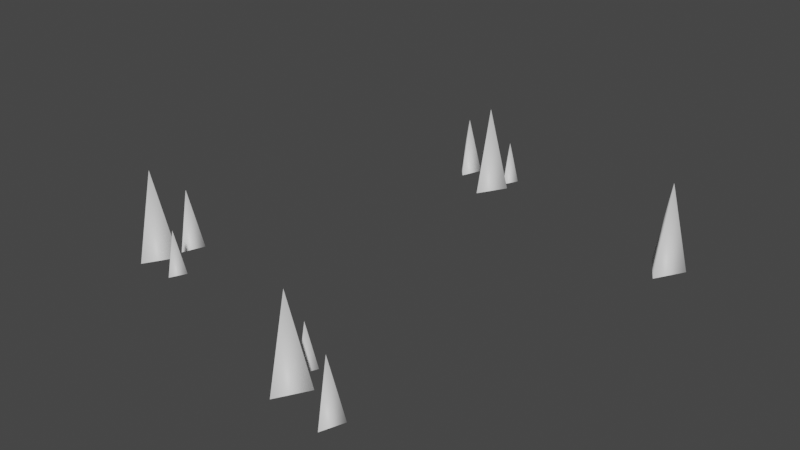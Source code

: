 # Source: around_house_tree.blend  (saved by Blender 2.93.20; exported with 4.5.12 LTS)
import bpy
from mathutils import Matrix  # noqa: F401  (used for matrix-valued properties, if any)

bpy.ops.wm.read_factory_settings(use_empty=True)
scene = bpy.context.scene
scene.name = 'Scene'

# ---- collections
col_collection = bpy.data.collections.new('Collection'); scene.collection.children.link(col_collection)

# ---- materials (node trees are filled in below, after node groups)
mat_stone__4__lambert2 = bpy.data.materials.new('Stone__4__lambert2')
mat_stone__4__lambert2.use_transparent_shadow = False

# ---- material node trees
mat_stone__4__lambert2.use_nodes = True; mat_stone__4__lambert2.node_tree.nodes.clear()
_N = mat_stone__4__lambert2.node_tree.nodes; _L = mat_stone__4__lambert2.node_tree.links
n0 = _N.new('ShaderNodeBsdfPrincipled'); n0.name = 'Principled BSDF'; n0.location = (10, 300)
n0.distribution = 'GGX'
n0.subsurface_method = 'BURLEY'
n0.inputs[3].default_value = 1.45
n0.inputs[27].default_value = (0.0, 0.0, 0.0, 1.0)
n0.inputs[28].default_value = 1.0
n1 = _N.new('ShaderNodeOutputMaterial'); n1.name = 'Material Output'; n1.location = (300, 300)
_L.new(n0.outputs[0], n1.inputs[0])
n1.is_active_output = True

# ---- world
world_world = bpy.data.worlds.new('World'); scene.world = world_world
world_world.use_nodes = True; world_world.node_tree.nodes.clear()
_N = world_world.node_tree.nodes; _L = world_world.node_tree.links
n0 = _N.new('ShaderNodeOutputWorld'); n0.name = 'World Output'; n0.location = (300, 300)
n1 = _N.new('ShaderNodeBackground'); n1.name = 'Background'; n1.location = (10, 300)
n1.inputs[0].default_value = (0.05088, 0.05088, 0.05088, 1.0)
_L.new(n1.outputs[0], n0.inputs[0])
n0.is_active_output = True
world_world.color = (0.05088, 0.05088, 0.05088)
world_world.use_sun_shadow = False
world_world.sun_shadow_jitter_overblur = 0.0

# ---- meshes
me_object012_001 = bpy.data.meshes.new('Object012.001')
me_object012_001.from_pydata([(30.99, 0.0, -39.16), (23.53, 0.0, -39.16), (27.26, 18.75, -37.01), (27.26, 0.0, -32.71), (-17.76, 0.0, -48.33), (-25.21, 0.0, -48.33), (-21.48, 18.75, -46.18), (-21.48, 0.0, -41.87), (-27.92, 0.0, -52.29), (-32.9, 0.0, -51.41), (-30.16, 12.72, -50.41), (-29.65, 0.0, -47.54), (-18.0, 0.0, -52.97), (-21.71, 0.0, -52.64), (-19.76, 9.354, -51.74), (-19.57, 0.0, -49.6), (-48.92, 0.0, 13.65), (-53.9, 0.0, 14.52), (-51.15, 12.72, 15.52), (-50.65, 0.0, 18.4), (-49.44, 0.0, 20.14), (-56.89, 0.0, 20.14), (-53.17, 18.75, 22.3), (-53.17, 0.0, 26.6), (2.423, 0.0, 35.41), (-5.029, 0.0, 35.41), (-1.303, 18.75, 37.56), (-1.303, 0.0, 41.86), (-1.13, 0.0, 30.55), (-4.834, 0.0, 30.87), (-2.888, 9.354, 31.78), (-2.701, 0.0, 33.92), (12.3, 0.0, 38.37), (7.32, 0.0, 39.25), (10.06, 12.72, 40.24), (10.57, 0.0, 43.12), (-43.08, 0.0, 23.35), (-46.78, 0.0, 23.67), (-44.84, 9.354, 24.58), (-44.65, 0.0, 26.72)], [], [(0, 1, 2), (1, 3, 2), (3, 0, 2), (4, 5, 6), (5, 7, 6), (7, 4, 6), (8, 9, 10), (9, 11, 10), (11, 8, 10), (12, 13, 14), (13, 15, 14), (15, 12, 14), (16, 17, 18), (17, 19, 18), (19, 16, 18), (20, 21, 22), (21, 23, 22), (23, 20, 22), (24, 25, 26), (25, 27, 26), (27, 24, 26), (28, 29, 30), (29, 31, 30), (31, 28, 30), (32, 33, 34), (33, 35, 34), (35, 32, 34), (36, 37, 38), (37, 39, 38), (39, 36, 38)])
_uv = me_object012_001.uv_layers.new(name='UVMap')
_uv.uv.foreach_set('vector', [0.6522, 0.3402, 0.5232, 0.3148, 0.6522, 0.0, 0.3893, 0.3592, 0.5183, 0.3338, 0.5183, 0.674, 0.6546, 0.674, 0.5232, 0.674, 0.589, 0.3402, 0.5232, 0.3338, 0.3918, 0.3338, 0.4575, 0.0, 0.0, 0.02539, 0.1289, 0.0, 0.1289, 0.3402, 0.3918, 0.3338, 0.2604, 0.3338, 0.3261, 0.0, 0.4767, 0.9048, 0.3893, 0.8876, 0.4767, 0.674, 0.218, 0.9005, 0.1289, 0.9005, 0.1734, 0.674, 0.7861, 0.5838, 0.8734, 0.5667, 0.8734, 0.7974, 1.0, 0.1698, 0.9355, 0.157, 1.0, 0.0, 0.8709, 0.1825, 0.9355, 0.1698, 0.9355, 0.3395, 0.9392, 0.7332, 0.8734, 0.7332, 0.9063, 0.5667, 0.3469, 0.8941, 0.2579, 0.8941, 0.3024, 0.6676, 0.871, 0.2308, 0.7836, 0.2136, 0.871, 0.0, 0.8751, 0.5667, 0.7861, 0.5667, 0.8306, 0.3402, 0.2579, 0.674, 0.1289, 0.6486, 0.2579, 0.3338, 0.2604, 0.3338, 0.1289, 0.3338, 0.1947, 0.0, 0.7836, 0.3338, 0.6522, 0.3338, 0.7179, 0.0, 0.0, 0.3656, 0.1289, 0.3402, 0.1289, 0.6804, 0.3893, 0.6676, 0.2579, 0.6676, 0.3236, 0.3338, 0.7861, 0.674, 0.6546, 0.674, 0.7204, 0.3402, 0.9396, 0.51, 0.8751, 0.4972, 0.9396, 0.3402, 0.6996, 0.6868, 0.7641, 0.674, 0.7641, 0.8438, 0.8518, 0.964, 0.7861, 0.964, 0.819, 0.7974, 0.6122, 0.6912, 0.6996, 0.674, 0.6996, 0.9048, 0.6122, 0.9005, 0.5232, 0.9005, 0.5677, 0.674, 0.08902, 0.9069, 0.0, 0.9069, 0.04449, 0.6804, 1.0, 0.3395, 0.9355, 0.3268, 1.0, 0.1698, 0.871, 0.01274, 0.9355, 0.0, 0.9355, 0.1698, 0.9392, 0.8998, 0.8734, 0.8998, 0.9063, 0.7332])
me_object012_001.materials.append(mat_stone__4__lambert2)
me_object012_001.use_remesh_fix_poles = True
me_object012_001.use_remesh_preserve_attributes = False
me_object012_001.update()
me_object012_001.normals_split_custom_set([tuple(v) for v in zip(*[iter([0.8521, 0.1785, -0.492, -0.8521, 0.1785, -0.492, 7.318e-05, 1.0, 9.606e-06, -0.8521, 0.1785, -0.492, -2.092e-05, 0.1786, 0.9839, 6.479e-05, 1.0, 8.16e-05, 2.081e-05, 0.1785, 0.9839, 0.8521, 0.1785, -0.492, -4.861e-05, 1.0, 5.363e-05, 0.8521, 0.1785, -0.492, -0.8521, 0.1785, -0.492, 7.33e-05, 1.0, 1.507e-05, -0.8521, 0.1785, -0.492, 2.065e-05, 0.1785, 0.9839, 6.433e-05, 1.0, 8.355e-05, -2.067e-05, 0.1785, 0.9839, 0.8521, 0.1785, -0.492, -4.835e-05, 1.0, 5.564e-05, 0.7537, 0.1785, -0.6325, -0.9246, 0.1785, -0.3365, -9.99e-05, 1.0, 3.559e-05, -0.9246, 0.1785, -0.3365, 0.1709, 0.1785, 0.969, -3.616e-05, 1.0, -6.406e-05, 0.1709, 0.1785, 0.969, 0.7537, 0.1785, -0.6325, -3.361e-05, 1.0, 6.582e-05, 0.806, 0.1785, -0.5644, -0.8917, 0.1787, -0.4158, 6.779e-05, 1.0, 8.47e-06, -0.8917, 0.1787, -0.4158, 0.08577, 0.1785, 0.9802, 6.19e-05, 1.0, 7.662e-05, 0.0858, 0.1785, 0.9802, 0.806, 0.1785, -0.5644, -4.738e-05, 1.0, 5.764e-05, 0.7537, 0.1785, -0.6325, -0.9246, 0.1785, -0.3365, 7.254e-05, 1.0, 4.388e-06, -0.9246, 0.1785, -0.3365, 0.1709, 0.1785, 0.969, -3.785e-05, 1.0, -6.34e-05, 0.1709, 0.1785, 0.969, 0.7537, 0.1785, -0.6325, 2.018e-05, 1.0, -0.0001018, 0.8521, 0.1785, -0.492, -0.8521, 0.1785, -0.492, -0.0001041, 1.0, 1.276e-05, -0.8521, 0.1785, -0.492, 2.089e-05, 0.1785, 0.9839, 6.468e-05, 1.0, 8.327e-05, 2.067e-05, 0.1785, 0.9839, 0.8521, 0.1785, -0.492, -4.932e-05, 1.0, 5.311e-05, 0.8521, 0.1785, -0.492, -0.8521, 0.1785, -0.492, -0.000103, 1.0, 1.507e-05, -0.8521, 0.1785, -0.492, -2.059e-05, 0.1785, 0.9839, -2.432e-05, 1.0, -6.783e-05, -1.558e-05, 0.1785, 0.9839, 0.8521, 0.1785, -0.492, -4.546e-05, 1.0, 5.755e-05, 0.806, 0.1785, -0.5644, -0.8917, 0.1785, -0.4158, -0.0001019, 1.0, 1.883e-05, -0.8918, 0.1785, -0.4158, 0.08577, 0.1785, 0.9802, 7.193e-05, 1.0, 7.674e-05, 0.08581, 0.1785, 0.9802, 0.806, 0.1785, -0.5644, -4.4e-05, 1.0, 5.588e-05, 0.7537, 0.1785, -0.6325, -0.9246, 0.1785, -0.3365, -0.0001001, 1.0, 2.775e-05, -0.9246, 0.1785, -0.3365, 0.1709, 0.1785, 0.969, 7.699e-05, 1.0, 7.133e-05, 0.1709, 0.1785, 0.969, 0.7537, 0.1785, -0.6325, -3.712e-05, 1.0, 6.104e-05, 0.806, 0.1785, -0.5644, -0.8917, 0.1785, -0.4158, -9.972e-05, 1.0, 2.444e-05, -0.8918, 0.1785, -0.4158, 0.08577, 0.1785, 0.9802, 7.256e-05, 1.0, 7.623e-05, 0.0858, 0.1785, 0.9802, 0.806, 0.1785, -0.5644, -3.725e-05, 1.0, 5.764e-05])] * 3)])

# ---- objects
ob_object012_001 = bpy.data.objects.new('Object012.001', me_object012_001)

# ---- transforms, parenting, visibility, modifiers, constraints
ob_object012_001.location = (0.0, -2.443, 0.0)
ob_object012_001.rotation_euler = (1.571, -0.0, 0.0)

# ---- collection membership
col_collection.objects.link(ob_object012_001)

# ---- scene / render settings (as saved in the file)
scene.frame_start = 1; scene.frame_end = 250; scene.frame_set(1)
scene.render.engine = 'BLENDER_EEVEE_NEXT'
scene.cycles.use_denoising = False
scene.cycles.samples = 128
scene.cycles.sampling_pattern = 'TABULATED_SOBOL'
scene.cycles.use_adaptive_sampling = False
scene.cycles.use_light_tree = False
scene.view_settings.view_transform = 'Filmic'
bpy.context.view_layer.update()

# ---- added for rendering (the .blend has no active camera and no usable light): camera, sun
cam_auto = bpy.data.cameras.new('AutoCamera')
cam_auto.lens = 50.0
cam_auto.sensor_width = 36.0
cam_auto.clip_end = 2136.15
ob_auto_camera = bpy.data.objects.new('AutoCamera', cam_auto)
scene.collection.objects.link(ob_auto_camera)
ob_auto_camera.location = (108.765, -143.581, 106.749)
ob_auto_camera.rotation_euler = (1.09748, -7.21219e-08, 0.694738)
scene.camera = ob_auto_camera
light_auto_sun = bpy.data.lights.new('AutoSun', 'SUN')
light_auto_sun.energy = 3.0
light_auto_sun.angle = 0.0523599
ob_auto_sun = bpy.data.objects.new('AutoSun', light_auto_sun)
scene.collection.objects.link(ob_auto_sun)
ob_auto_sun.rotation_euler = (0.872665, 0.174533, 0.523599)
bpy.context.view_layer.update()
